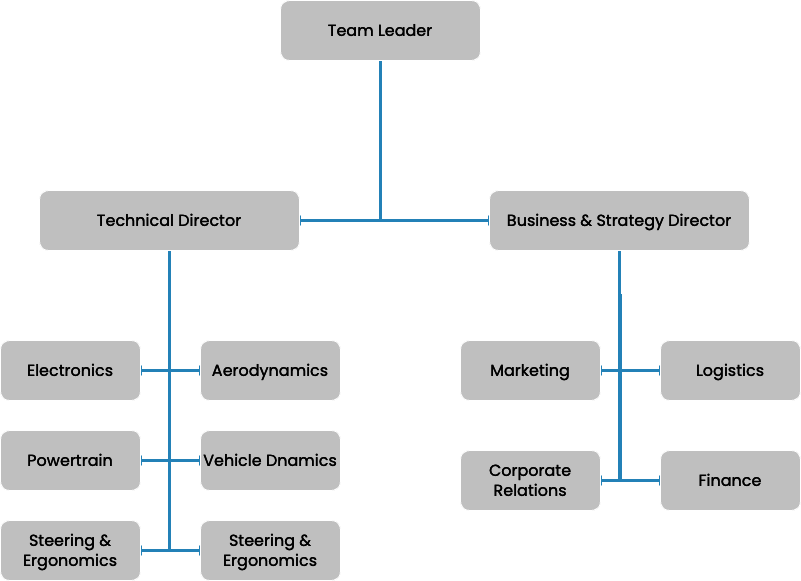

The diagram above was exported from draw.io. Its source (the exported page's mxGraphModel, read from the mxfile embedded in the PNG):
<mxGraphModel dx="1082" dy="932" grid="1" gridSize="10" guides="1" tooltips="1" connect="1" arrows="1" fold="1" page="1" pageScale="1" pageWidth="827" pageHeight="1169" math="0" shadow="0">
  <root>
    <mxCell id="0" />
    <mxCell id="1" parent="0" />
    <mxCell id="wAZowtOMHSrBSfbcT4CS-5" style="edgeStyle=orthogonalEdgeStyle;rounded=0;orthogonalLoop=1;jettySize=auto;html=1;exitX=0.5;exitY=1;exitDx=0;exitDy=0;entryX=1;entryY=0.5;entryDx=0;entryDy=0;strokeWidth=3;strokeColor=#409ED4;endArrow=baseDash;endFill=0;" parent="1" source="wAZowtOMHSrBSfbcT4CS-1" target="wAZowtOMHSrBSfbcT4CS-3" edge="1">
      <mxGeometry relative="1" as="geometry" />
    </mxCell>
    <mxCell id="wAZowtOMHSrBSfbcT4CS-6" style="edgeStyle=orthogonalEdgeStyle;rounded=0;orthogonalLoop=1;jettySize=auto;html=1;exitX=0.5;exitY=1;exitDx=0;exitDy=0;entryX=0;entryY=0.5;entryDx=0;entryDy=0;strokeWidth=3;strokeColor=#409ED4;curved=0;endArrow=baseDash;endFill=0;" parent="1" source="wAZowtOMHSrBSfbcT4CS-1" target="wAZowtOMHSrBSfbcT4CS-2" edge="1">
      <mxGeometry relative="1" as="geometry" />
    </mxCell>
    <mxCell id="wAZowtOMHSrBSfbcT4CS-1" value="&lt;font face=&quot;Poppins&quot; data-font-src=&quot;https://fonts.googleapis.com/css?family=Poppins&quot; style=&quot;font-size: 16px;&quot; color=&quot;#ffffff&quot;&gt;Team Leader&lt;/font&gt;" style="rounded=1;whiteSpace=wrap;html=1;fillColor=#404040;" parent="1" vertex="1">
      <mxGeometry x="300" width="200" height="60" as="geometry" />
    </mxCell>
    <mxCell id="wAZowtOMHSrBSfbcT4CS-15" style="edgeStyle=orthogonalEdgeStyle;rounded=0;orthogonalLoop=1;jettySize=auto;html=1;exitX=0.5;exitY=1;exitDx=0;exitDy=0;entryX=1;entryY=0.5;entryDx=0;entryDy=0;strokeWidth=3;strokeColor=#409ED4;endArrow=baseDash;endFill=0;" parent="1" source="wAZowtOMHSrBSfbcT4CS-2" target="wAZowtOMHSrBSfbcT4CS-7" edge="1">
      <mxGeometry relative="1" as="geometry" />
    </mxCell>
    <mxCell id="wAZowtOMHSrBSfbcT4CS-16" style="edgeStyle=orthogonalEdgeStyle;rounded=0;orthogonalLoop=1;jettySize=auto;html=1;exitX=0.5;exitY=1;exitDx=0;exitDy=0;entryX=1;entryY=0.5;entryDx=0;entryDy=0;strokeWidth=3;strokeColor=#409ED4;endArrow=baseDash;endFill=0;" parent="1" source="wAZowtOMHSrBSfbcT4CS-2" target="wAZowtOMHSrBSfbcT4CS-9" edge="1">
      <mxGeometry relative="1" as="geometry" />
    </mxCell>
    <mxCell id="wAZowtOMHSrBSfbcT4CS-17" style="edgeStyle=orthogonalEdgeStyle;rounded=0;orthogonalLoop=1;jettySize=auto;html=1;exitX=0.5;exitY=1;exitDx=0;exitDy=0;entryX=0;entryY=0.5;entryDx=0;entryDy=0;strokeColor=#409ED4;strokeWidth=3;endArrow=baseDash;endFill=0;" parent="1" source="wAZowtOMHSrBSfbcT4CS-2" target="wAZowtOMHSrBSfbcT4CS-10" edge="1">
      <mxGeometry relative="1" as="geometry" />
    </mxCell>
    <mxCell id="wAZowtOMHSrBSfbcT4CS-18" style="edgeStyle=orthogonalEdgeStyle;rounded=0;orthogonalLoop=1;jettySize=auto;html=1;exitX=0.5;exitY=1;exitDx=0;exitDy=0;entryX=0;entryY=0.5;entryDx=0;entryDy=0;strokeWidth=3;strokeColor=#409ED4;endArrow=baseDash;endFill=0;" parent="1" source="wAZowtOMHSrBSfbcT4CS-2" target="wAZowtOMHSrBSfbcT4CS-11" edge="1">
      <mxGeometry relative="1" as="geometry" />
    </mxCell>
    <mxCell id="wAZowtOMHSrBSfbcT4CS-2" value="&lt;font style=&quot;font-size: 16px;&quot; face=&quot;Poppins&quot; color=&quot;#ffffff&quot;&gt;Business &amp;amp; Strategy Director&lt;/font&gt;" style="rounded=1;whiteSpace=wrap;html=1;fillColor=#404040;perimeterSpacing=0;" parent="1" vertex="1">
      <mxGeometry x="509" y="190" width="260" height="60" as="geometry" />
    </mxCell>
    <mxCell id="wAZowtOMHSrBSfbcT4CS-23" style="edgeStyle=orthogonalEdgeStyle;rounded=0;orthogonalLoop=1;jettySize=auto;html=1;exitX=0.5;exitY=1;exitDx=0;exitDy=0;entryX=1;entryY=0.5;entryDx=0;entryDy=0;strokeColor=#409ED4;strokeWidth=3;endArrow=baseDash;endFill=0;" parent="1" source="wAZowtOMHSrBSfbcT4CS-3" target="wAZowtOMHSrBSfbcT4CS-21" edge="1">
      <mxGeometry relative="1" as="geometry" />
    </mxCell>
    <mxCell id="wAZowtOMHSrBSfbcT4CS-26" style="edgeStyle=orthogonalEdgeStyle;rounded=0;orthogonalLoop=1;jettySize=auto;html=1;exitX=0.5;exitY=1;exitDx=0;exitDy=0;entryX=1;entryY=0.5;entryDx=0;entryDy=0;strokeColor=#409ED4;strokeWidth=3;endArrow=baseDash;endFill=0;" parent="1" source="wAZowtOMHSrBSfbcT4CS-3" target="wAZowtOMHSrBSfbcT4CS-8" edge="1">
      <mxGeometry relative="1" as="geometry" />
    </mxCell>
    <mxCell id="wAZowtOMHSrBSfbcT4CS-27" style="edgeStyle=orthogonalEdgeStyle;rounded=0;orthogonalLoop=1;jettySize=auto;html=1;exitX=0.5;exitY=1;exitDx=0;exitDy=0;entryX=0;entryY=0.5;entryDx=0;entryDy=0;strokeWidth=3;strokeColor=#409ED4;endArrow=baseDash;endFill=0;" parent="1" source="wAZowtOMHSrBSfbcT4CS-3" target="wAZowtOMHSrBSfbcT4CS-20" edge="1">
      <mxGeometry relative="1" as="geometry" />
    </mxCell>
    <mxCell id="wAZowtOMHSrBSfbcT4CS-28" style="edgeStyle=orthogonalEdgeStyle;rounded=0;orthogonalLoop=1;jettySize=auto;html=1;exitX=0.5;exitY=1;exitDx=0;exitDy=0;entryX=1;entryY=0.5;entryDx=0;entryDy=0;strokeColor=#409ED4;strokeWidth=3;endArrow=baseDash;endFill=0;" parent="1" source="wAZowtOMHSrBSfbcT4CS-3" target="wAZowtOMHSrBSfbcT4CS-12" edge="1">
      <mxGeometry relative="1" as="geometry" />
    </mxCell>
    <mxCell id="wAZowtOMHSrBSfbcT4CS-29" style="edgeStyle=orthogonalEdgeStyle;rounded=0;orthogonalLoop=1;jettySize=auto;html=1;exitX=0.5;exitY=1;exitDx=0;exitDy=0;entryX=0;entryY=0.5;entryDx=0;entryDy=0;strokeColor=#409ED4;strokeWidth=3;endArrow=baseDash;endFill=0;" parent="1" source="wAZowtOMHSrBSfbcT4CS-3" target="wAZowtOMHSrBSfbcT4CS-13" edge="1">
      <mxGeometry relative="1" as="geometry" />
    </mxCell>
    <mxCell id="wAZowtOMHSrBSfbcT4CS-30" style="edgeStyle=orthogonalEdgeStyle;rounded=0;orthogonalLoop=1;jettySize=auto;html=1;exitX=0.5;exitY=1;exitDx=0;exitDy=0;entryX=0;entryY=0.5;entryDx=0;entryDy=0;strokeColor=#409ED4;endArrow=baseDash;endFill=0;strokeWidth=3;" parent="1" source="wAZowtOMHSrBSfbcT4CS-3" target="wAZowtOMHSrBSfbcT4CS-22" edge="1">
      <mxGeometry relative="1" as="geometry" />
    </mxCell>
    <mxCell id="wAZowtOMHSrBSfbcT4CS-3" value="&lt;font face=&quot;Poppins&quot; data-font-src=&quot;https://fonts.googleapis.com/css?family=Poppins&quot; style=&quot;font-size: 16px;&quot; color=&quot;#ffffff&quot;&gt;Technical Director&lt;/font&gt;" style="rounded=1;whiteSpace=wrap;html=1;fillColor=#404040;" parent="1" vertex="1">
      <mxGeometry x="59" y="190" width="260" height="60" as="geometry" />
    </mxCell>
    <mxCell id="wAZowtOMHSrBSfbcT4CS-7" value="&lt;font face=&quot;Poppins&quot; data-font-src=&quot;https://fonts.googleapis.com/css?family=Poppins&quot; style=&quot;font-size: 16px;&quot; color=&quot;#ffffff&quot;&gt;Marketing&lt;/font&gt;" style="rounded=1;whiteSpace=wrap;html=1;fillColor=#404040;" parent="1" vertex="1">
      <mxGeometry x="480" y="340" width="140" height="60" as="geometry" />
    </mxCell>
    <mxCell id="wAZowtOMHSrBSfbcT4CS-8" value="&lt;font face=&quot;Poppins&quot; data-font-src=&quot;https://fonts.googleapis.com/css?family=Poppins&quot; style=&quot;font-size: 16px;&quot; color=&quot;#ffffff&quot;&gt;Powertrain&lt;br&gt;&lt;/font&gt;" style="rounded=1;whiteSpace=wrap;html=1;fillColor=#404040;" parent="1" vertex="1">
      <mxGeometry x="20" y="430" width="140" height="60" as="geometry" />
    </mxCell>
    <mxCell id="wAZowtOMHSrBSfbcT4CS-9" value="&lt;font face=&quot;Poppins&quot; data-font-src=&quot;https://fonts.googleapis.com/css?family=Poppins&quot; style=&quot;font-size: 16px;&quot; color=&quot;#ffffff&quot;&gt;Corporate Relations&lt;br&gt;&lt;/font&gt;" style="rounded=1;whiteSpace=wrap;html=1;fillColor=#404040;" parent="1" vertex="1">
      <mxGeometry x="480" y="450" width="140" height="60" as="geometry" />
    </mxCell>
    <mxCell id="wAZowtOMHSrBSfbcT4CS-10" value="&lt;font face=&quot;Poppins&quot; data-font-src=&quot;https://fonts.googleapis.com/css?family=Poppins&quot; style=&quot;font-size: 16px;&quot; color=&quot;#ffffff&quot;&gt;Logistics&lt;/font&gt;" style="rounded=1;whiteSpace=wrap;html=1;fillColor=#404040;" parent="1" vertex="1">
      <mxGeometry x="680" y="340" width="140" height="60" as="geometry" />
    </mxCell>
    <mxCell id="wAZowtOMHSrBSfbcT4CS-11" value="&lt;font face=&quot;Poppins&quot; data-font-src=&quot;https://fonts.googleapis.com/css?family=Poppins&quot; style=&quot;font-size: 16px;&quot; color=&quot;#ffffff&quot;&gt;Finance&lt;br&gt;&lt;/font&gt;" style="rounded=1;whiteSpace=wrap;html=1;fillColor=#404040;" parent="1" vertex="1">
      <mxGeometry x="680" y="450" width="140" height="60" as="geometry" />
    </mxCell>
    <mxCell id="wAZowtOMHSrBSfbcT4CS-12" value="&lt;font face=&quot;Poppins&quot; data-font-src=&quot;https://fonts.googleapis.com/css?family=Poppins&quot; style=&quot;font-size: 16px;&quot; color=&quot;#ffffff&quot;&gt;Electronics&lt;/font&gt;" style="rounded=1;whiteSpace=wrap;html=1;fillColor=#404040;" parent="1" vertex="1">
      <mxGeometry x="20" y="340" width="140" height="60" as="geometry" />
    </mxCell>
    <mxCell id="wAZowtOMHSrBSfbcT4CS-13" value="&lt;font face=&quot;Poppins&quot; data-font-src=&quot;https://fonts.googleapis.com/css?family=Poppins&quot; style=&quot;font-size: 16px;&quot; color=&quot;#ffffff&quot;&gt;Aerodynamics&lt;/font&gt;" style="rounded=1;whiteSpace=wrap;html=1;fillColor=#404040;" parent="1" vertex="1">
      <mxGeometry x="220" y="340" width="140" height="60" as="geometry" />
    </mxCell>
    <mxCell id="wAZowtOMHSrBSfbcT4CS-20" value="&lt;font face=&quot;Poppins&quot; data-font-src=&quot;https://fonts.googleapis.com/css?family=Poppins&quot; style=&quot;font-size: 16px;&quot; color=&quot;#ffffff&quot;&gt;Vehicle Dnamics&lt;br&gt;&lt;/font&gt;" style="rounded=1;whiteSpace=wrap;html=1;fillColor=#404040;" parent="1" vertex="1">
      <mxGeometry x="220" y="430" width="140" height="60" as="geometry" />
    </mxCell>
    <mxCell id="wAZowtOMHSrBSfbcT4CS-21" value="&lt;font face=&quot;Poppins&quot; data-font-src=&quot;https://fonts.googleapis.com/css?family=Poppins&quot; style=&quot;font-size: 16px;&quot; color=&quot;#ffffff&quot;&gt;Steering &amp;amp; Ergonomics&lt;br&gt;&lt;/font&gt;" style="rounded=1;whiteSpace=wrap;html=1;fillColor=#404040;" parent="1" vertex="1">
      <mxGeometry x="20" y="520" width="140" height="60" as="geometry" />
    </mxCell>
    <mxCell id="wAZowtOMHSrBSfbcT4CS-22" value="&lt;font face=&quot;Poppins&quot; data-font-src=&quot;https://fonts.googleapis.com/css?family=Poppins&quot; style=&quot;font-size: 16px;&quot; color=&quot;#ffffff&quot;&gt;Steering &amp;amp; Ergonomics&lt;br&gt;&lt;/font&gt;" style="rounded=1;whiteSpace=wrap;html=1;fillColor=#404040;" parent="1" vertex="1">
      <mxGeometry x="220" y="520" width="140" height="60" as="geometry" />
    </mxCell>
  </root>
</mxGraphModel>